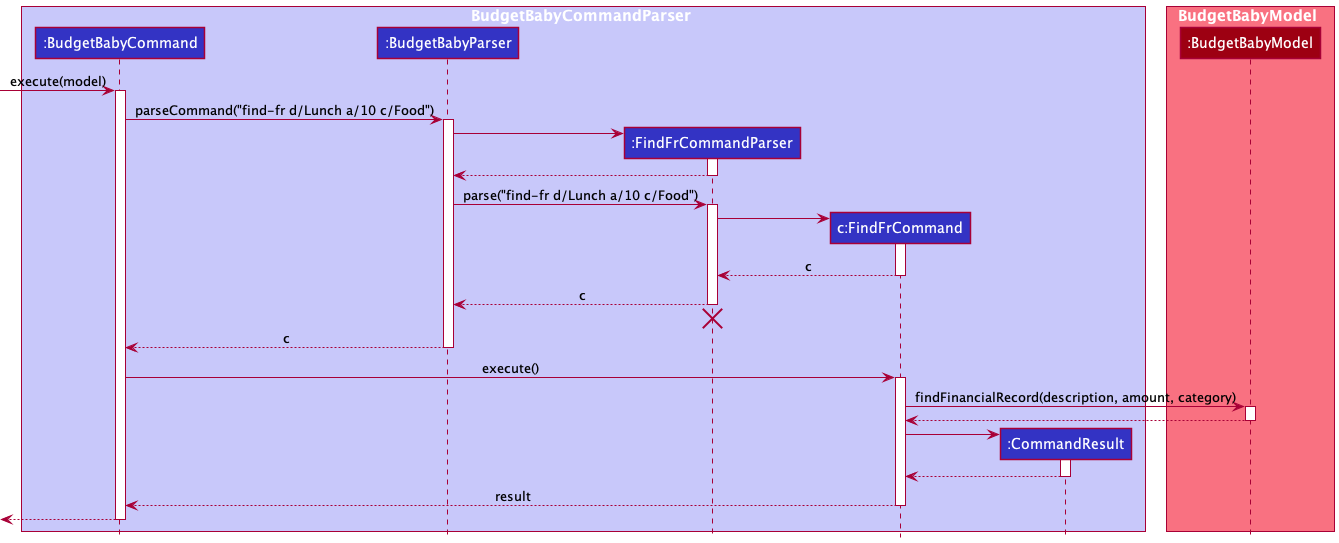

The diagram above was rendered by PlantUML. Its source (embedded in the PNG):
@startuml
!include style.puml

box BudgetBabyCommandParser LOGIC_COLOR_T1
participant ":BudgetBabyCommand" as BudgetBabyCommand LOGIC_COLOR
participant ":BudgetBabyParser" as BudgetBabyParser LOGIC_COLOR
participant ":FindFrCommandParser" as FindFrCommandParser LOGIC_COLOR
participant "c:FindFrCommand" as FindFrCommand LOGIC_COLOR
participant ":CommandResult" as CommandResult LOGIC_COLOR
end box

box BudgetBabyModel MODEL_COLOR_T1
participant ":BudgetBabyModel" as Model MODEL_COLOR
end box

[-> BudgetBabyCommand : execute(model)
activate BudgetBabyCommand

BudgetBabyCommand -> BudgetBabyParser : parseCommand("find-fr d/Lunch a/10 c/Food")
activate BudgetBabyParser

create FindFrCommandParser
BudgetBabyParser -> FindFrCommandParser
activate FindFrCommandParser

FindFrCommandParser --> BudgetBabyParser
deactivate FindFrCommandParser

BudgetBabyParser -> FindFrCommandParser : parse("find-fr d/Lunch a/10 c/Food")
activate FindFrCommandParser

create FindFrCommand
FindFrCommandParser -> FindFrCommand
activate FindFrCommand

FindFrCommand --> FindFrCommandParser : c
deactivate FindFrCommand

FindFrCommandParser --> BudgetBabyParser : c
deactivate FindFrCommandParser
'Hidden arrow to position the destroy marker below the end of the activation bar.
FindFrCommandParser -[hidden]-> BudgetBabyParser
destroy FindFrCommandParser

BudgetBabyParser --> BudgetBabyCommand : c
deactivate BudgetBabyParser

BudgetBabyCommand -> FindFrCommand : execute()
activate FindFrCommand

FindFrCommand -> Model : findFinancialRecord(description, amount, category)
activate Model

Model --> FindFrCommand
deactivate Model

create CommandResult
FindFrCommand -> CommandResult
activate CommandResult

CommandResult --> FindFrCommand
deactivate CommandResult

FindFrCommand --> BudgetBabyCommand : result
deactivate FindFrCommand

[<--BudgetBabyCommand
deactivate BudgetBabyCommand
@enduml